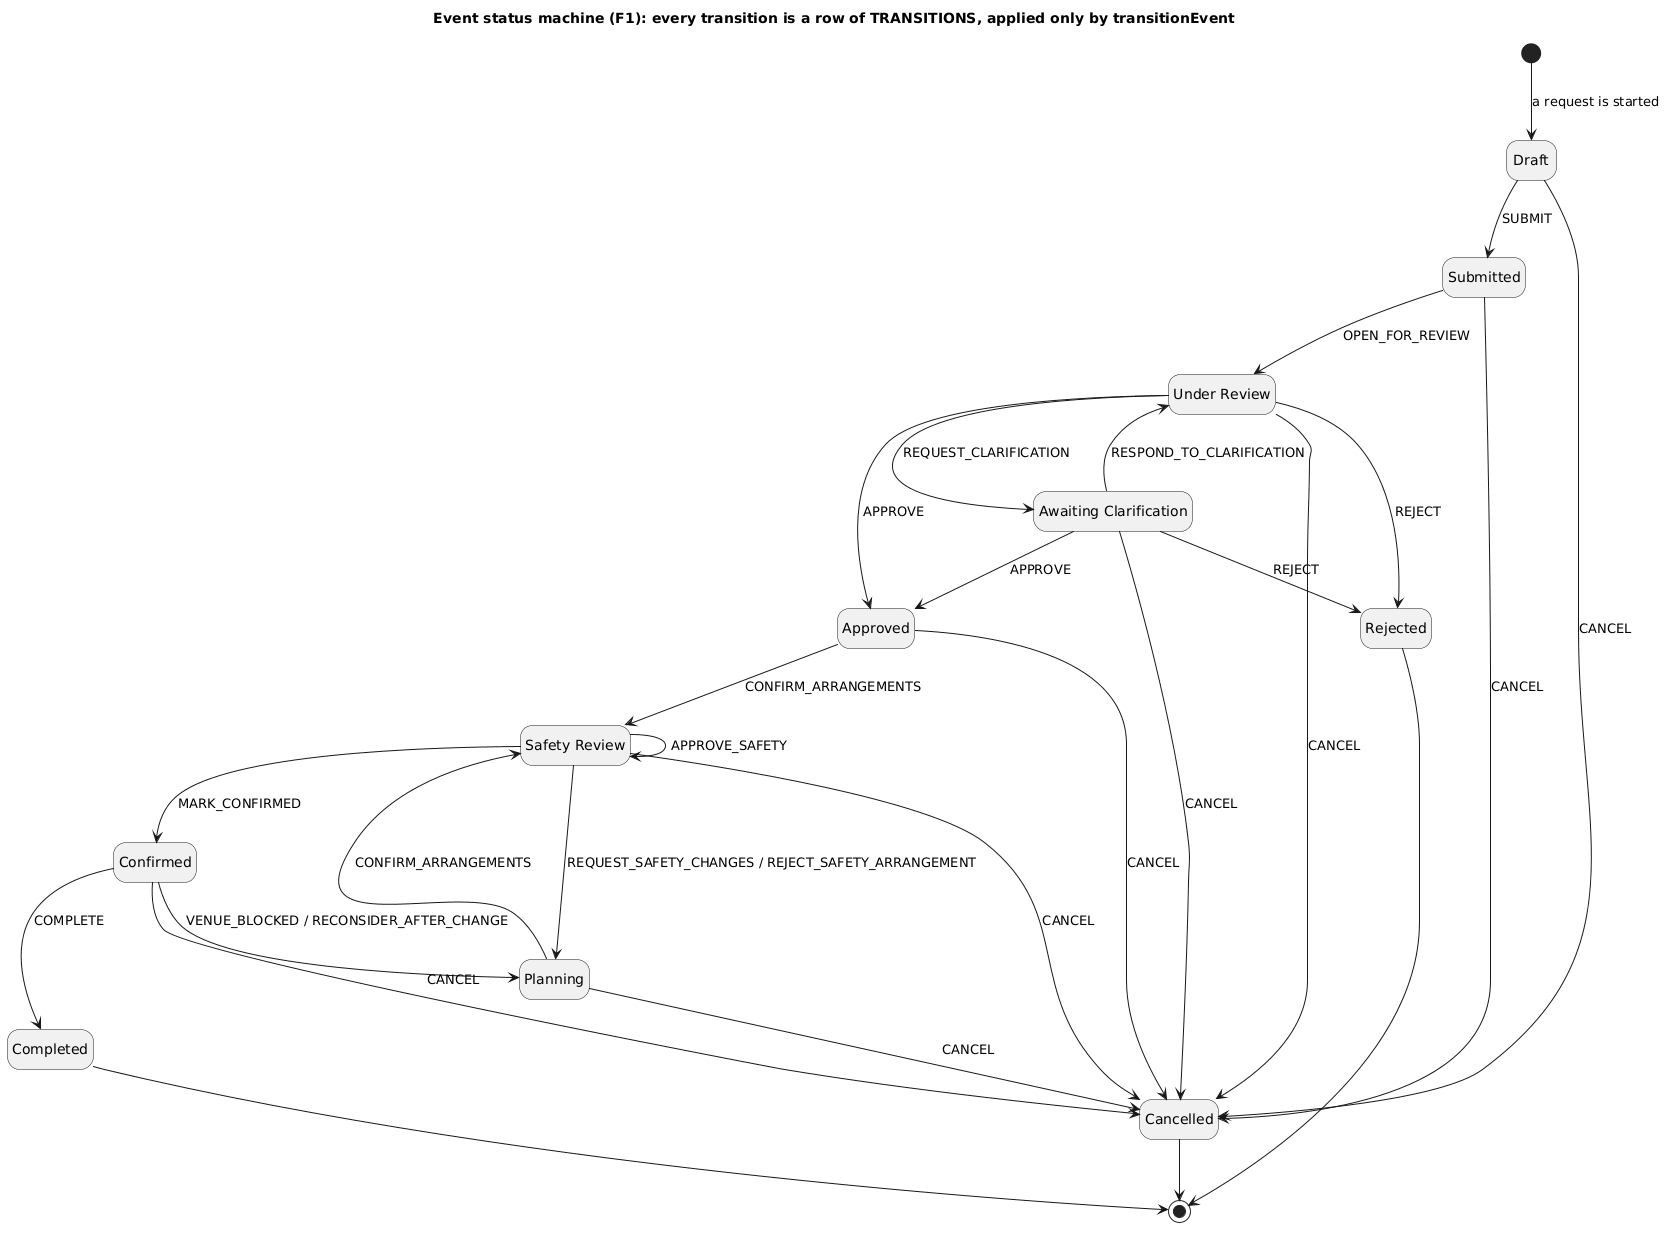

The diagram above was rendered by PlantUML. Its source (embedded in the PNG):
@startuml event-status
' Generated by documentation/scripts/generate-state-machines.ts from backend/services/planning-core/src/modules/event/domain/statusMachine.ts. Do not edit by hand.
title Event status machine (F1): every transition is a row of TRANSITIONS, applied only by transitionEvent
hide empty description
skinparam shadowing false

state "Draft" as DRAFT
state "Submitted" as SUBMITTED
state "Under Review" as UNDER_REVIEW
state "Awaiting Clarification" as AWAITING_CLARIFICATION
state "Approved" as APPROVED
state "Rejected" as REJECTED
state "Safety Review" as SAFETY_REVIEW
state "Planning" as PLANNING
state "Confirmed" as CONFIRMED
state "Completed" as COMPLETED
state "Cancelled" as CANCELLED

[*] --> DRAFT : a request is started
DRAFT --> SUBMITTED : SUBMIT
SUBMITTED --> UNDER_REVIEW : OPEN_FOR_REVIEW
UNDER_REVIEW --> AWAITING_CLARIFICATION : REQUEST_CLARIFICATION
AWAITING_CLARIFICATION --> UNDER_REVIEW : RESPOND_TO_CLARIFICATION
UNDER_REVIEW --> APPROVED : APPROVE
AWAITING_CLARIFICATION --> APPROVED : APPROVE
UNDER_REVIEW --> REJECTED : REJECT
AWAITING_CLARIFICATION --> REJECTED : REJECT
APPROVED --> SAFETY_REVIEW : CONFIRM_ARRANGEMENTS
PLANNING --> SAFETY_REVIEW : CONFIRM_ARRANGEMENTS
SAFETY_REVIEW --> SAFETY_REVIEW : APPROVE_SAFETY
SAFETY_REVIEW --> PLANNING : REQUEST_SAFETY_CHANGES / REJECT_SAFETY_ARRANGEMENT
SAFETY_REVIEW --> CONFIRMED : MARK_CONFIRMED
CONFIRMED --> PLANNING : VENUE_BLOCKED / RECONSIDER_AFTER_CHANGE
CONFIRMED --> COMPLETED : COMPLETE
DRAFT --> CANCELLED : CANCEL
SUBMITTED --> CANCELLED : CANCEL
UNDER_REVIEW --> CANCELLED : CANCEL
AWAITING_CLARIFICATION --> CANCELLED : CANCEL
APPROVED --> CANCELLED : CANCEL
PLANNING --> CANCELLED : CANCEL
SAFETY_REVIEW --> CANCELLED : CANCEL
CONFIRMED --> CANCELLED : CANCEL
CANCELLED --> [*]
COMPLETED --> [*]
REJECTED --> [*]

@enduml